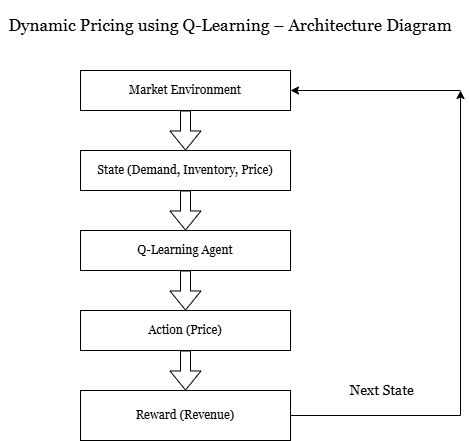

The diagram above was exported from draw.io. Its source (the exported page's mxGraphModel, read from the mxfile embedded in the PNG):
<mxGraphModel dx="1042" dy="562" grid="1" gridSize="10" guides="1" tooltips="1" connect="1" arrows="1" fold="1" page="1" pageScale="1" pageWidth="850" pageHeight="1100" math="0" shadow="0">
  <root>
    <mxCell id="0" />
    <mxCell id="1" parent="0" />
    <mxCell id="cRWeUQ2i7sezKv78RS80-2" parent="1" style="rounded=0;whiteSpace=wrap;html=1;fontFamily=Georgia;" value="State (Demand, Inventory, Price)" vertex="1">
      <mxGeometry height="40" width="210" x="280" y="160" as="geometry" />
    </mxCell>
    <mxCell id="cRWeUQ2i7sezKv78RS80-3" parent="1" style="rounded=0;whiteSpace=wrap;html=1;fontFamily=Georgia;" value="Q-Learning Agent" vertex="1">
      <mxGeometry height="40" width="210" x="280" y="240" as="geometry" />
    </mxCell>
    <mxCell id="cRWeUQ2i7sezKv78RS80-4" parent="1" style="rounded=0;whiteSpace=wrap;html=1;fontFamily=Georgia;" value="Market Environment" vertex="1">
      <mxGeometry height="40" width="210" x="280" y="80" as="geometry" />
    </mxCell>
    <mxCell id="cRWeUQ2i7sezKv78RS80-5" parent="1" style="rounded=0;whiteSpace=wrap;html=1;fontFamily=Georgia;" value="Action (Price)" vertex="1">
      <mxGeometry height="40" width="210" x="280" y="320" as="geometry" />
    </mxCell>
    <mxCell id="cRWeUQ2i7sezKv78RS80-19" edge="1" parent="1" source="cRWeUQ2i7sezKv78RS80-6" style="edgeStyle=orthogonalEdgeStyle;rounded=0;orthogonalLoop=1;jettySize=auto;html=1;" value="">
      <mxGeometry relative="1" as="geometry">
        <mxPoint x="660" y="100" as="targetPoint" />
      </mxGeometry>
    </mxCell>
    <mxCell id="cRWeUQ2i7sezKv78RS80-6" parent="1" style="rounded=0;whiteSpace=wrap;html=1;fontFamily=Georgia;direction=east;" value="Reward (Revenue)" vertex="1">
      <mxGeometry height="50" width="210" x="280" y="400" as="geometry" />
    </mxCell>
    <mxCell id="cRWeUQ2i7sezKv78RS80-12" edge="1" parent="1" source="cRWeUQ2i7sezKv78RS80-4" style="shape=flexArrow;endArrow=classic;html=1;rounded=0;exitX=0.5;exitY=1;exitDx=0;exitDy=0;entryX=0.5;entryY=0;entryDx=0;entryDy=0;" target="cRWeUQ2i7sezKv78RS80-2" value="">
      <mxGeometry height="50" relative="1" width="50" as="geometry">
        <mxPoint x="400" y="290" as="sourcePoint" />
        <mxPoint x="450" y="240" as="targetPoint" />
      </mxGeometry>
    </mxCell>
    <mxCell id="cRWeUQ2i7sezKv78RS80-13" edge="1" parent="1" source="cRWeUQ2i7sezKv78RS80-2" style="shape=flexArrow;endArrow=classic;html=1;rounded=0;exitX=0.5;exitY=1;exitDx=0;exitDy=0;entryX=0.5;entryY=0;entryDx=0;entryDy=0;" target="cRWeUQ2i7sezKv78RS80-3" value="">
      <mxGeometry height="50" relative="1" width="50" as="geometry">
        <mxPoint x="400" y="290" as="sourcePoint" />
        <mxPoint x="450" y="240" as="targetPoint" />
      </mxGeometry>
    </mxCell>
    <mxCell id="cRWeUQ2i7sezKv78RS80-14" edge="1" parent="1" source="cRWeUQ2i7sezKv78RS80-3" style="shape=flexArrow;endArrow=classic;html=1;rounded=0;exitX=0.5;exitY=1;exitDx=0;exitDy=0;entryX=0.5;entryY=0;entryDx=0;entryDy=0;" target="cRWeUQ2i7sezKv78RS80-5" value="">
      <mxGeometry height="50" relative="1" width="50" as="geometry">
        <mxPoint x="400" y="290" as="sourcePoint" />
        <mxPoint x="450" y="240" as="targetPoint" />
      </mxGeometry>
    </mxCell>
    <mxCell id="cRWeUQ2i7sezKv78RS80-20" edge="1" parent="1" style="edgeStyle=none;orthogonalLoop=1;jettySize=auto;html=1;rounded=0;entryX=1;entryY=0.5;entryDx=0;entryDy=0;" target="cRWeUQ2i7sezKv78RS80-4" value="">
      <mxGeometry relative="1" width="100" as="geometry">
        <Array as="points" />
        <mxPoint x="660" y="100" as="sourcePoint" />
        <mxPoint x="510" y="30" as="targetPoint" />
      </mxGeometry>
    </mxCell>
    <mxCell id="cRWeUQ2i7sezKv78RS80-21" parent="1" style="rounded=0;whiteSpace=wrap;html=1;opacity=0;fontSize=14;fontFamily=Georgia;" value="&amp;nbsp;Next State" vertex="1">
      <mxGeometry height="40" width="160" x="500" y="380" as="geometry" />
    </mxCell>
    <mxCell id="cRWeUQ2i7sezKv78RS80-23" edge="1" parent="1" source="cRWeUQ2i7sezKv78RS80-5" style="shape=flexArrow;endArrow=classic;html=1;rounded=0;exitX=0.5;exitY=1;exitDx=0;exitDy=0;entryX=0.5;entryY=0;entryDx=0;entryDy=0;" target="cRWeUQ2i7sezKv78RS80-6" value="">
      <mxGeometry height="50" relative="1" width="50" as="geometry">
        <mxPoint x="400" y="290" as="sourcePoint" />
        <mxPoint x="450" y="240" as="targetPoint" />
      </mxGeometry>
    </mxCell>
    <mxCell id="cRWeUQ2i7sezKv78RS80-24" parent="1" style="rounded=0;whiteSpace=wrap;html=1;fontFamily=Georgia;fontSize=17;opacity=0;" value="Dynamic Pricing using Q-Learning – Architecture Diagram" vertex="1">
      <mxGeometry height="50" width="460" x="200" y="10" as="geometry" />
    </mxCell>
  </root>
</mxGraphModel>